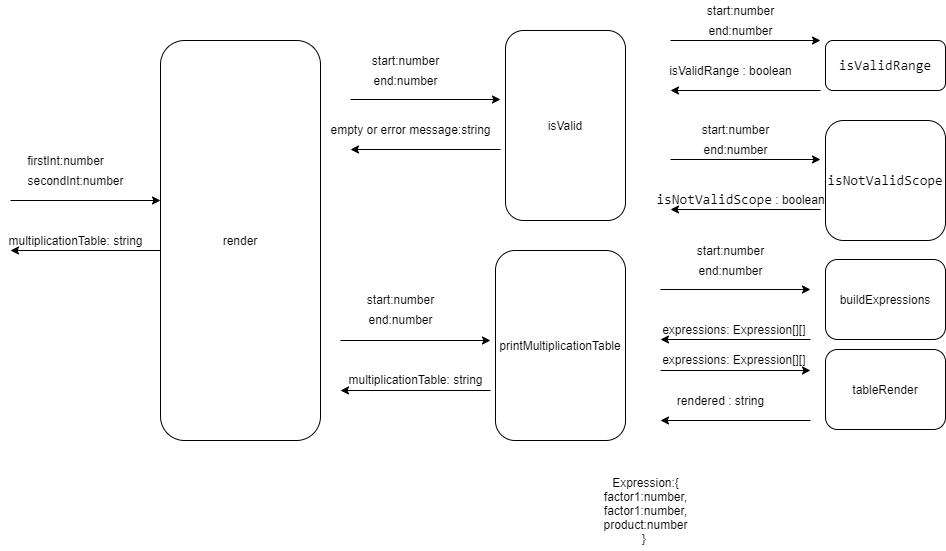

The diagram above was exported from draw.io. Its source (the exported page's mxGraphModel, read from the mxfile embedded in the PNG):
<mxGraphModel dx="782" dy="478" grid="1" gridSize="10" guides="1" tooltips="1" connect="1" arrows="1" fold="1" page="1" pageScale="1" pageWidth="850" pageHeight="1100" math="0" shadow="0">
  <root>
    <mxCell id="7ROsNiSoN317K5omhWfc-0" />
    <mxCell id="7ROsNiSoN317K5omhWfc-1" parent="7ROsNiSoN317K5omhWfc-0" />
    <mxCell id="7ROsNiSoN317K5omhWfc-2" value="&lt;span&gt;render&lt;/span&gt;" style="rounded=1;whiteSpace=wrap;html=1;" vertex="1" parent="7ROsNiSoN317K5omhWfc-1">
      <mxGeometry x="220" y="50" width="160" height="400" as="geometry" />
    </mxCell>
    <mxCell id="7ROsNiSoN317K5omhWfc-3" value="" style="endArrow=classic;html=1;" edge="1" parent="7ROsNiSoN317K5omhWfc-1">
      <mxGeometry width="50" height="50" relative="1" as="geometry">
        <mxPoint x="70" y="210" as="sourcePoint" />
        <mxPoint x="220" y="210" as="targetPoint" />
      </mxGeometry>
    </mxCell>
    <mxCell id="7ROsNiSoN317K5omhWfc-4" value="firstInt:number" style="text;html=1;align=center;verticalAlign=middle;resizable=0;points=[];autosize=1;" vertex="1" parent="7ROsNiSoN317K5omhWfc-1">
      <mxGeometry x="80" y="160" width="90" height="20" as="geometry" />
    </mxCell>
    <mxCell id="7ROsNiSoN317K5omhWfc-5" value="" style="endArrow=classic;html=1;" edge="1" parent="7ROsNiSoN317K5omhWfc-1">
      <mxGeometry width="50" height="50" relative="1" as="geometry">
        <mxPoint x="220" y="260" as="sourcePoint" />
        <mxPoint x="70" y="260" as="targetPoint" />
      </mxGeometry>
    </mxCell>
    <mxCell id="7ROsNiSoN317K5omhWfc-6" value="multiplicationTable: string" style="text;html=1;align=center;verticalAlign=middle;resizable=0;points=[];autosize=1;" vertex="1" parent="7ROsNiSoN317K5omhWfc-1">
      <mxGeometry x="60" y="240" width="150" height="20" as="geometry" />
    </mxCell>
    <mxCell id="7ROsNiSoN317K5omhWfc-7" value="printMultiplicationTable" style="rounded=1;whiteSpace=wrap;html=1;" vertex="1" parent="7ROsNiSoN317K5omhWfc-1">
      <mxGeometry x="555" y="260" width="130" height="190" as="geometry" />
    </mxCell>
    <mxCell id="7ROsNiSoN317K5omhWfc-8" value="tableRender" style="rounded=1;whiteSpace=wrap;html=1;" vertex="1" parent="7ROsNiSoN317K5omhWfc-1">
      <mxGeometry x="885" y="359" width="120" height="80" as="geometry" />
    </mxCell>
    <mxCell id="7ROsNiSoN317K5omhWfc-9" value="&lt;div style=&quot;font-family: &amp;#34;consolas&amp;#34; , &amp;#34;courier new&amp;#34; , monospace ; font-size: 14px ; line-height: 19px&quot;&gt;isNotValidScope&lt;/div&gt;" style="rounded=1;whiteSpace=wrap;html=1;" vertex="1" parent="7ROsNiSoN317K5omhWfc-1">
      <mxGeometry x="885" y="130" width="120" height="120" as="geometry" />
    </mxCell>
    <mxCell id="7ROsNiSoN317K5omhWfc-10" value="" style="endArrow=classic;html=1;" edge="1" parent="7ROsNiSoN317K5omhWfc-1">
      <mxGeometry width="50" height="50" relative="1" as="geometry">
        <mxPoint x="400" y="350" as="sourcePoint" />
        <mxPoint x="550" y="350" as="targetPoint" />
      </mxGeometry>
    </mxCell>
    <mxCell id="7ROsNiSoN317K5omhWfc-11" value="" style="endArrow=classic;html=1;" edge="1" parent="7ROsNiSoN317K5omhWfc-1">
      <mxGeometry width="50" height="50" relative="1" as="geometry">
        <mxPoint x="550" y="400" as="sourcePoint" />
        <mxPoint x="400" y="400" as="targetPoint" />
      </mxGeometry>
    </mxCell>
    <mxCell id="7ROsNiSoN317K5omhWfc-12" value="" style="endArrow=classic;html=1;" edge="1" parent="7ROsNiSoN317K5omhWfc-1">
      <mxGeometry width="50" height="50" relative="1" as="geometry">
        <mxPoint x="720" y="380" as="sourcePoint" />
        <mxPoint x="870" y="380" as="targetPoint" />
      </mxGeometry>
    </mxCell>
    <mxCell id="7ROsNiSoN317K5omhWfc-13" value="" style="endArrow=classic;html=1;" edge="1" parent="7ROsNiSoN317K5omhWfc-1">
      <mxGeometry width="50" height="50" relative="1" as="geometry">
        <mxPoint x="870" y="430" as="sourcePoint" />
        <mxPoint x="720" y="430" as="targetPoint" />
      </mxGeometry>
    </mxCell>
    <mxCell id="7ROsNiSoN317K5omhWfc-14" value="" style="endArrow=classic;html=1;" edge="1" parent="7ROsNiSoN317K5omhWfc-1">
      <mxGeometry width="50" height="50" relative="1" as="geometry">
        <mxPoint x="730" y="169" as="sourcePoint" />
        <mxPoint x="880" y="169" as="targetPoint" />
      </mxGeometry>
    </mxCell>
    <mxCell id="7ROsNiSoN317K5omhWfc-15" value="" style="endArrow=classic;html=1;" edge="1" parent="7ROsNiSoN317K5omhWfc-1">
      <mxGeometry width="50" height="50" relative="1" as="geometry">
        <mxPoint x="880" y="219" as="sourcePoint" />
        <mxPoint x="730" y="219" as="targetPoint" />
      </mxGeometry>
    </mxCell>
    <mxCell id="7ROsNiSoN317K5omhWfc-16" value="&lt;span style=&quot;font-family: &amp;#34;consolas&amp;#34; , &amp;#34;courier new&amp;#34; , monospace ; font-size: 14px&quot;&gt;isNotValidScope&lt;/span&gt;&lt;span&gt;&amp;nbsp;: boolean&lt;/span&gt;" style="text;html=1;align=center;verticalAlign=middle;resizable=0;points=[];autosize=1;" vertex="1" parent="7ROsNiSoN317K5omhWfc-1">
      <mxGeometry x="710" y="199" width="180" height="20" as="geometry" />
    </mxCell>
    <mxCell id="7ROsNiSoN317K5omhWfc-17" value="&lt;span&gt;rendered&lt;/span&gt;&lt;span&gt;&amp;nbsp;: string&lt;/span&gt;" style="text;html=1;align=center;verticalAlign=middle;resizable=0;points=[];autosize=1;" vertex="1" parent="7ROsNiSoN317K5omhWfc-1">
      <mxGeometry x="730" y="400" width="100" height="20" as="geometry" />
    </mxCell>
    <mxCell id="7ROsNiSoN317K5omhWfc-18" value="secondInt:number" style="text;html=1;align=center;verticalAlign=middle;resizable=0;points=[];autosize=1;" vertex="1" parent="7ROsNiSoN317K5omhWfc-1">
      <mxGeometry x="80" y="180" width="110" height="20" as="geometry" />
    </mxCell>
    <mxCell id="7ROsNiSoN317K5omhWfc-19" value="expressions: Expression[][]&amp;nbsp;" style="text;html=1;align=center;verticalAlign=middle;resizable=0;points=[];autosize=1;" vertex="1" parent="7ROsNiSoN317K5omhWfc-1">
      <mxGeometry x="715" y="359" width="160" height="20" as="geometry" />
    </mxCell>
    <mxCell id="7ROsNiSoN317K5omhWfc-25" value="multiplicationTable: string" style="text;html=1;align=center;verticalAlign=middle;resizable=0;points=[];autosize=1;" vertex="1" parent="7ROsNiSoN317K5omhWfc-1">
      <mxGeometry x="400" y="379" width="150" height="20" as="geometry" />
    </mxCell>
    <mxCell id="7ROsNiSoN317K5omhWfc-26" value="buildExpressions" style="rounded=1;whiteSpace=wrap;html=1;" vertex="1" parent="7ROsNiSoN317K5omhWfc-1">
      <mxGeometry x="885" y="269" width="120" height="80" as="geometry" />
    </mxCell>
    <mxCell id="7ROsNiSoN317K5omhWfc-27" value="" style="endArrow=classic;html=1;" edge="1" parent="7ROsNiSoN317K5omhWfc-1">
      <mxGeometry width="50" height="50" relative="1" as="geometry">
        <mxPoint x="720" y="299" as="sourcePoint" />
        <mxPoint x="870" y="299" as="targetPoint" />
      </mxGeometry>
    </mxCell>
    <mxCell id="7ROsNiSoN317K5omhWfc-28" value="" style="endArrow=classic;html=1;" edge="1" parent="7ROsNiSoN317K5omhWfc-1">
      <mxGeometry width="50" height="50" relative="1" as="geometry">
        <mxPoint x="870" y="349" as="sourcePoint" />
        <mxPoint x="720" y="349" as="targetPoint" />
      </mxGeometry>
    </mxCell>
    <mxCell id="Z8htqFEo7WsZGDkEt47X-0" value="&lt;div style=&quot;font-family: &amp;#34;consolas&amp;#34; , &amp;#34;courier new&amp;#34; , monospace ; font-size: 14px ; line-height: 19px&quot;&gt;isValidRange&lt;/div&gt;" style="rounded=1;whiteSpace=wrap;html=1;" vertex="1" parent="7ROsNiSoN317K5omhWfc-1">
      <mxGeometry x="885" y="50" width="120" height="50" as="geometry" />
    </mxCell>
    <mxCell id="Z8htqFEo7WsZGDkEt47X-1" value="" style="endArrow=classic;html=1;" edge="1" parent="7ROsNiSoN317K5omhWfc-1">
      <mxGeometry width="50" height="50" relative="1" as="geometry">
        <mxPoint x="730" y="50" as="sourcePoint" />
        <mxPoint x="880" y="50" as="targetPoint" />
      </mxGeometry>
    </mxCell>
    <mxCell id="Z8htqFEo7WsZGDkEt47X-2" value="" style="endArrow=classic;html=1;" edge="1" parent="7ROsNiSoN317K5omhWfc-1">
      <mxGeometry width="50" height="50" relative="1" as="geometry">
        <mxPoint x="880" y="100" as="sourcePoint" />
        <mxPoint x="730" y="100" as="targetPoint" />
      </mxGeometry>
    </mxCell>
    <mxCell id="Z8htqFEo7WsZGDkEt47X-3" value="&lt;span&gt;isValidRange&lt;/span&gt;&lt;span&gt;&amp;nbsp;: boolean&lt;/span&gt;" style="text;html=1;align=center;verticalAlign=middle;resizable=0;points=[];autosize=1;" vertex="1" parent="7ROsNiSoN317K5omhWfc-1">
      <mxGeometry x="720" y="70" width="140" height="20" as="geometry" />
    </mxCell>
    <mxCell id="Z8htqFEo7WsZGDkEt47X-6" value="expressions: Expression[][]&amp;nbsp;" style="text;html=1;align=center;verticalAlign=middle;resizable=0;points=[];autosize=1;" vertex="1" parent="7ROsNiSoN317K5omhWfc-1">
      <mxGeometry x="715" y="329" width="160" height="20" as="geometry" />
    </mxCell>
    <mxCell id="Z8htqFEo7WsZGDkEt47X-9" value="Expression:{&lt;br&gt;factor1:number,&lt;br&gt;factor1:number,&lt;br&gt;product:number&lt;br&gt;}&amp;nbsp;" style="text;html=1;align=center;verticalAlign=middle;resizable=0;points=[];autosize=1;" vertex="1" parent="7ROsNiSoN317K5omhWfc-1">
      <mxGeometry x="655" y="480" width="100" height="80" as="geometry" />
    </mxCell>
    <mxCell id="QN4QDMQowCf_byvqMK7a-0" value="isValid" style="rounded=1;whiteSpace=wrap;html=1;" vertex="1" parent="7ROsNiSoN317K5omhWfc-1">
      <mxGeometry x="565" y="40" width="120" height="190" as="geometry" />
    </mxCell>
    <mxCell id="QN4QDMQowCf_byvqMK7a-1" value="" style="endArrow=classic;html=1;" edge="1" parent="7ROsNiSoN317K5omhWfc-1">
      <mxGeometry width="50" height="50" relative="1" as="geometry">
        <mxPoint x="410" y="109" as="sourcePoint" />
        <mxPoint x="560" y="109" as="targetPoint" />
      </mxGeometry>
    </mxCell>
    <mxCell id="QN4QDMQowCf_byvqMK7a-3" value="" style="endArrow=classic;html=1;" edge="1" parent="7ROsNiSoN317K5omhWfc-1">
      <mxGeometry width="50" height="50" relative="1" as="geometry">
        <mxPoint x="560" y="159" as="sourcePoint" />
        <mxPoint x="410" y="159" as="targetPoint" />
      </mxGeometry>
    </mxCell>
    <mxCell id="QN4QDMQowCf_byvqMK7a-4" value="empty or error message:string" style="text;html=1;align=center;verticalAlign=middle;resizable=0;points=[];autosize=1;" vertex="1" parent="7ROsNiSoN317K5omhWfc-1">
      <mxGeometry x="380" y="129" width="180" height="20" as="geometry" />
    </mxCell>
    <mxCell id="QN4QDMQowCf_byvqMK7a-5" value="start:number" style="text;html=1;align=center;verticalAlign=middle;resizable=0;points=[];autosize=1;" vertex="1" parent="7ROsNiSoN317K5omhWfc-1">
      <mxGeometry x="425" y="60" width="80" height="20" as="geometry" />
    </mxCell>
    <mxCell id="QN4QDMQowCf_byvqMK7a-6" value="end:number" style="text;html=1;align=center;verticalAlign=middle;resizable=0;points=[];autosize=1;" vertex="1" parent="7ROsNiSoN317K5omhWfc-1">
      <mxGeometry x="425" y="80" width="80" height="20" as="geometry" />
    </mxCell>
    <mxCell id="QN4QDMQowCf_byvqMK7a-7" value="start:number" style="text;html=1;align=center;verticalAlign=middle;resizable=0;points=[];autosize=1;" vertex="1" parent="7ROsNiSoN317K5omhWfc-1">
      <mxGeometry x="420" y="299" width="80" height="20" as="geometry" />
    </mxCell>
    <mxCell id="QN4QDMQowCf_byvqMK7a-8" value="end:number" style="text;html=1;align=center;verticalAlign=middle;resizable=0;points=[];autosize=1;" vertex="1" parent="7ROsNiSoN317K5omhWfc-1">
      <mxGeometry x="420" y="319" width="80" height="20" as="geometry" />
    </mxCell>
    <mxCell id="QN4QDMQowCf_byvqMK7a-9" value="start:number" style="text;html=1;align=center;verticalAlign=middle;resizable=0;points=[];autosize=1;" vertex="1" parent="7ROsNiSoN317K5omhWfc-1">
      <mxGeometry x="760" y="10" width="80" height="20" as="geometry" />
    </mxCell>
    <mxCell id="QN4QDMQowCf_byvqMK7a-10" value="end:number" style="text;html=1;align=center;verticalAlign=middle;resizable=0;points=[];autosize=1;" vertex="1" parent="7ROsNiSoN317K5omhWfc-1">
      <mxGeometry x="760" y="30" width="80" height="20" as="geometry" />
    </mxCell>
    <mxCell id="QN4QDMQowCf_byvqMK7a-11" value="start:number" style="text;html=1;align=center;verticalAlign=middle;resizable=0;points=[];autosize=1;" vertex="1" parent="7ROsNiSoN317K5omhWfc-1">
      <mxGeometry x="755" y="129" width="80" height="20" as="geometry" />
    </mxCell>
    <mxCell id="QN4QDMQowCf_byvqMK7a-12" value="end:number" style="text;html=1;align=center;verticalAlign=middle;resizable=0;points=[];autosize=1;" vertex="1" parent="7ROsNiSoN317K5omhWfc-1">
      <mxGeometry x="755" y="149" width="80" height="20" as="geometry" />
    </mxCell>
    <mxCell id="QN4QDMQowCf_byvqMK7a-13" value="start:number" style="text;html=1;align=center;verticalAlign=middle;resizable=0;points=[];autosize=1;" vertex="1" parent="7ROsNiSoN317K5omhWfc-1">
      <mxGeometry x="750" y="250" width="80" height="20" as="geometry" />
    </mxCell>
    <mxCell id="QN4QDMQowCf_byvqMK7a-14" value="end:number" style="text;html=1;align=center;verticalAlign=middle;resizable=0;points=[];autosize=1;" vertex="1" parent="7ROsNiSoN317K5omhWfc-1">
      <mxGeometry x="750" y="270" width="80" height="20" as="geometry" />
    </mxCell>
  </root>
</mxGraphModel>